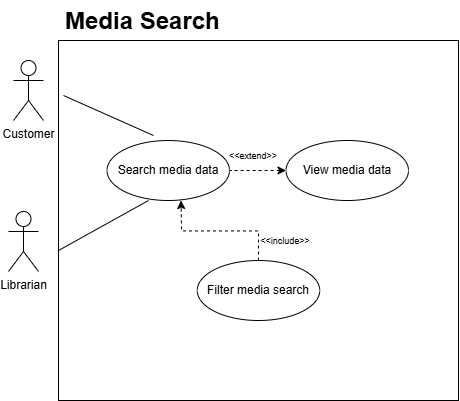

The diagram above was exported from draw.io. Its source (the exported page's mxGraphModel, read from the mxfile embedded in the PNG):
<mxGraphModel dx="1444" dy="-289" grid="1" gridSize="10" guides="1" tooltips="1" connect="1" arrows="1" fold="1" page="1" pageScale="1" pageWidth="850" pageHeight="1100" math="0" shadow="0">
  <root>
    <mxCell id="0" />
    <mxCell id="1" parent="0" />
    <mxCell id="Prkp12l16GW-o9txxCFx-68" value="" style="rounded=0;whiteSpace=wrap;html=1;" vertex="1" parent="1">
      <mxGeometry x="210" y="1400" width="400" height="360" as="geometry" />
    </mxCell>
    <mxCell id="Prkp12l16GW-o9txxCFx-69" value="Customer" style="shape=umlActor;verticalLabelPosition=bottom;verticalAlign=top;html=1;outlineConnect=0;" vertex="1" parent="1">
      <mxGeometry x="165" y="1420" width="30" height="60" as="geometry" />
    </mxCell>
    <mxCell id="Prkp12l16GW-o9txxCFx-70" value="Librarian" style="shape=umlActor;verticalLabelPosition=bottom;verticalAlign=top;html=1;outlineConnect=0;" vertex="1" parent="1">
      <mxGeometry x="160" y="1571" width="30" height="60" as="geometry" />
    </mxCell>
    <mxCell id="Prkp12l16GW-o9txxCFx-71" value="Search media data" style="ellipse;whiteSpace=wrap;html=1;" vertex="1" parent="1">
      <mxGeometry x="258.5" y="1500" width="122.5" height="60" as="geometry" />
    </mxCell>
    <mxCell id="Prkp12l16GW-o9txxCFx-72" value="" style="endArrow=none;html=1;rounded=0;entryX=0.5;entryY=0;entryDx=0;entryDy=0;" edge="1" parent="1">
      <mxGeometry width="50" height="50" relative="1" as="geometry">
        <mxPoint x="215" y="1455" as="sourcePoint" />
        <mxPoint x="305" y="1495" as="targetPoint" />
      </mxGeometry>
    </mxCell>
    <mxCell id="Prkp12l16GW-o9txxCFx-73" value="" style="endArrow=none;html=1;rounded=0;entryX=0.5;entryY=1;entryDx=0;entryDy=0;" edge="1" parent="1">
      <mxGeometry width="50" height="50" relative="1" as="geometry">
        <mxPoint x="210" y="1610" as="sourcePoint" />
        <mxPoint x="300" y="1560" as="targetPoint" />
      </mxGeometry>
    </mxCell>
    <mxCell id="Prkp12l16GW-o9txxCFx-74" style="edgeStyle=orthogonalEdgeStyle;rounded=0;orthogonalLoop=1;jettySize=auto;html=1;startArrow=classic;startFill=1;endArrow=none;endFill=0;dashed=1;" edge="1" parent="1" source="Prkp12l16GW-o9txxCFx-75" target="Prkp12l16GW-o9txxCFx-71">
      <mxGeometry relative="1" as="geometry" />
    </mxCell>
    <mxCell id="Prkp12l16GW-o9txxCFx-75" value="View media data" style="ellipse;whiteSpace=wrap;html=1;" vertex="1" parent="1">
      <mxGeometry x="437.5" y="1500" width="122.5" height="60" as="geometry" />
    </mxCell>
    <mxCell id="Prkp12l16GW-o9txxCFx-76" value="&lt;font style=&quot;font-size: 9px;&quot;&gt;&amp;lt;&amp;lt;include&amp;gt;&amp;gt;&lt;/font&gt;" style="text;html=1;align=center;verticalAlign=middle;whiteSpace=wrap;rounded=0;" vertex="1" parent="1">
      <mxGeometry x="407" y="1585" width="60" height="30" as="geometry" />
    </mxCell>
    <mxCell id="Prkp12l16GW-o9txxCFx-77" value="Filter media search" style="ellipse;whiteSpace=wrap;html=1;" vertex="1" parent="1">
      <mxGeometry x="348.75" y="1620" width="122.5" height="60" as="geometry" />
    </mxCell>
    <mxCell id="Prkp12l16GW-o9txxCFx-78" style="edgeStyle=orthogonalEdgeStyle;rounded=0;orthogonalLoop=1;jettySize=auto;html=1;startArrow=none;startFill=0;endArrow=classic;endFill=1;dashed=1;exitX=0.5;exitY=0;exitDx=0;exitDy=0;" edge="1" parent="1" source="Prkp12l16GW-o9txxCFx-77">
      <mxGeometry relative="1" as="geometry">
        <mxPoint x="392.5" y="1613" as="sourcePoint" />
        <mxPoint x="332.5" y="1560" as="targetPoint" />
      </mxGeometry>
    </mxCell>
    <mxCell id="Prkp12l16GW-o9txxCFx-79" value="&lt;font style=&quot;font-size: 9px;&quot;&gt;&amp;lt;&amp;lt;extend&amp;gt;&amp;gt;&lt;/font&gt;" style="text;html=1;align=center;verticalAlign=middle;whiteSpace=wrap;rounded=0;" vertex="1" parent="1">
      <mxGeometry x="375" y="1500" width="60" height="30" as="geometry" />
    </mxCell>
    <mxCell id="Prkp12l16GW-o9txxCFx-80" value="&lt;h1 style=&quot;margin-top: 0px;&quot;&gt;&lt;span style=&quot;background-color: initial;&quot;&gt;Media Search&lt;/span&gt;&lt;/h1&gt;" style="text;html=1;whiteSpace=wrap;overflow=hidden;rounded=0;" vertex="1" parent="1">
      <mxGeometry x="215" y="1360" width="185" height="40" as="geometry" />
    </mxCell>
  </root>
</mxGraphModel>